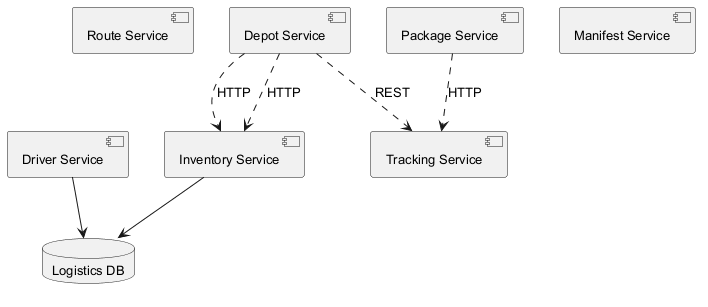

The diagram above was rendered by PlantUML. Its source (embedded in the PNG):
@startuml
skinparam monochrome true
skinparam defaultFontSize 13
component "Route Service" as C_RouteService
component "Inventory Service" as C_InventoryService
component "Tracking Service" as C_TrackingService
component "Driver Service" as C_DriverService
component "Depot Service" as C_DepotService
component "Package Service" as C_PackageService
component "Manifest Service" as C_ManifestService
database "Logistics DB" as DB_logistics
C_InventoryService --> DB_logistics
C_DriverService --> DB_logistics
C_PackageService ..> C_TrackingService : HTTP
C_DepotService ..> C_InventoryService : HTTP
C_DepotService ..> C_TrackingService : REST
C_DepotService ..> C_InventoryService : HTTP
@enduml